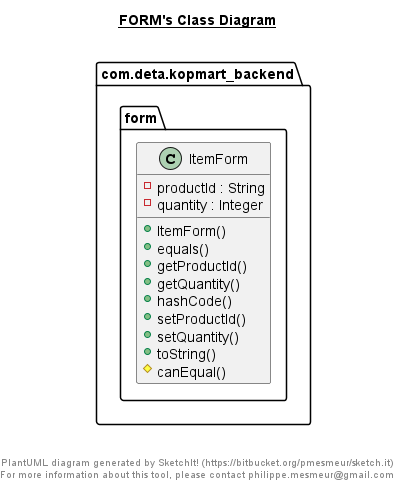

The diagram above was rendered by PlantUML. Its source (embedded in the PNG):
@startuml

title __FORM's Class Diagram__\n

  namespace com.deta.kopmart_backend {
    namespace form {
      class com.deta.kopmart_backend.form.ItemForm {
          - productId : String
          - quantity : Integer
          + ItemForm()
          + equals()
          + getProductId()
          + getQuantity()
          + hashCode()
          + setProductId()
          + setQuantity()
          + toString()
          # canEqual()
      }
    }
  }
  



right footer


PlantUML diagram generated by SketchIt! (https://bitbucket.org/pmesmeur/sketch.it)
For more information about this tool, please contact philippe.mesmeur@gmail.com
endfooter

@enduml